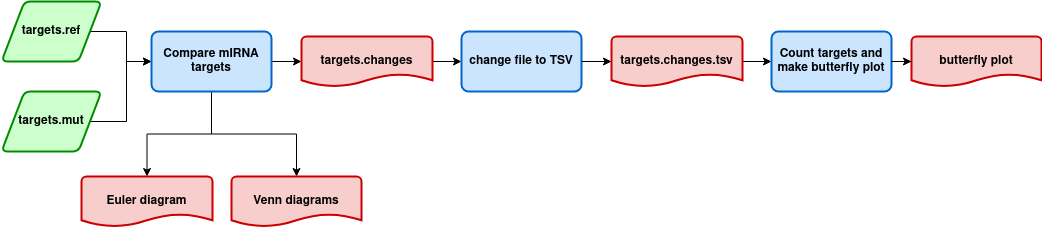

The diagram above was exported from draw.io. Its source (the exported page's mxGraphModel, read from the mxfile embedded in the PNG):
<mxGraphModel dx="1350" dy="793" grid="1" gridSize="10" guides="1" tooltips="1" connect="1" arrows="1" fold="1" page="1" pageScale="1" pageWidth="827" pageHeight="1169" math="0" shadow="0">
  <root>
    <mxCell id="0" />
    <mxCell id="1" parent="0" />
    <mxCell id="qv26kB1IUxr9SC_P_H-I-29" style="edgeStyle=orthogonalEdgeStyle;rounded=0;orthogonalLoop=1;jettySize=auto;html=1;entryX=0;entryY=0.5;entryDx=0;entryDy=0;entryPerimeter=0;" parent="1" source="qv26kB1IUxr9SC_P_H-I-25" target="qv26kB1IUxr9SC_P_H-I-36" edge="1">
      <mxGeometry relative="1" as="geometry">
        <mxPoint x="445" y="440" as="targetPoint" />
        <Array as="points" />
      </mxGeometry>
    </mxCell>
    <mxCell id="qv26kB1IUxr9SC_P_H-I-35" style="edgeStyle=orthogonalEdgeStyle;rounded=0;orthogonalLoop=1;jettySize=auto;html=1;entryX=0;entryY=0.5;entryDx=0;entryDy=0;" parent="1" source="qv26kB1IUxr9SC_P_H-I-31" target="qv26kB1IUxr9SC_P_H-I-25" edge="1">
      <mxGeometry relative="1" as="geometry" />
    </mxCell>
    <mxCell id="qv26kB1IUxr9SC_P_H-I-31" value="targets.ref" style="shape=parallelogram;html=1;strokeWidth=2;perimeter=parallelogramPerimeter;whiteSpace=wrap;rounded=1;arcSize=12;size=0.23;strokeColor=#008C00;fillColor=#CCFFCC;fontStyle=1" parent="1" vertex="1">
      <mxGeometry x="100" y="360" width="100" height="60" as="geometry" />
    </mxCell>
    <mxCell id="i2vNLCiEXp5pKfYHEcwK-16" style="edgeStyle=orthogonalEdgeStyle;rounded=0;orthogonalLoop=1;jettySize=auto;html=1;entryX=0;entryY=0.5;entryDx=0;entryDy=0;" parent="1" source="qv26kB1IUxr9SC_P_H-I-36" target="i2vNLCiEXp5pKfYHEcwK-11" edge="1">
      <mxGeometry relative="1" as="geometry" />
    </mxCell>
    <mxCell id="qv26kB1IUxr9SC_P_H-I-36" value="&lt;b&gt;targets.changes&lt;/b&gt;" style="strokeWidth=2;html=1;shape=mxgraph.flowchart.document2;whiteSpace=wrap;size=0.25;shadow=0;fillColor=#F8CECC;strokeColor=#CC0000;" parent="1" vertex="1">
      <mxGeometry x="400" y="395" width="131" height="50" as="geometry" />
    </mxCell>
    <mxCell id="i2vNLCiEXp5pKfYHEcwK-2" style="edgeStyle=orthogonalEdgeStyle;rounded=0;orthogonalLoop=1;jettySize=auto;html=1;entryX=0;entryY=0.5;entryDx=0;entryDy=0;" parent="1" source="i2vNLCiEXp5pKfYHEcwK-1" target="qv26kB1IUxr9SC_P_H-I-25" edge="1">
      <mxGeometry relative="1" as="geometry" />
    </mxCell>
    <mxCell id="i2vNLCiEXp5pKfYHEcwK-1" value="targets.mut" style="shape=parallelogram;html=1;strokeWidth=2;perimeter=parallelogramPerimeter;whiteSpace=wrap;rounded=1;arcSize=12;size=0.23;strokeColor=#008C00;fillColor=#CCFFCC;fontStyle=1" parent="1" vertex="1">
      <mxGeometry x="100" y="450" width="100" height="60" as="geometry" />
    </mxCell>
    <mxCell id="i2vNLCiEXp5pKfYHEcwK-13" style="edgeStyle=orthogonalEdgeStyle;rounded=0;orthogonalLoop=1;jettySize=auto;html=1;" parent="1" source="qv26kB1IUxr9SC_P_H-I-25" target="i2vNLCiEXp5pKfYHEcwK-8" edge="1">
      <mxGeometry relative="1" as="geometry" />
    </mxCell>
    <mxCell id="i2vNLCiEXp5pKfYHEcwK-14" style="edgeStyle=orthogonalEdgeStyle;rounded=0;orthogonalLoop=1;jettySize=auto;html=1;entryX=0.5;entryY=0;entryDx=0;entryDy=0;entryPerimeter=0;" parent="1" source="qv26kB1IUxr9SC_P_H-I-25" target="i2vNLCiEXp5pKfYHEcwK-5" edge="1">
      <mxGeometry relative="1" as="geometry" />
    </mxCell>
    <mxCell id="qv26kB1IUxr9SC_P_H-I-25" value="&lt;div&gt;Compare mIRNA&lt;/div&gt;&lt;div&gt;targets&lt;br&gt;&lt;span style=&quot;white-space: pre&quot;&gt;&lt;/span&gt;&lt;span style=&quot;white-space: pre&quot;&gt;&lt;/span&gt;&lt;/div&gt;" style="rounded=1;whiteSpace=wrap;html=1;absoluteArcSize=1;arcSize=14;strokeWidth=2;fillColor=#CCE5FF;shadow=0;strokeColor=#0066CC;fontStyle=1" parent="1" vertex="1">
      <mxGeometry x="250" y="390" width="120" height="60" as="geometry" />
    </mxCell>
    <mxCell id="i2vNLCiEXp5pKfYHEcwK-5" value="&lt;b&gt;Venn diagrams&lt;br&gt;&lt;/b&gt;" style="strokeWidth=2;html=1;shape=mxgraph.flowchart.document2;whiteSpace=wrap;size=0.25;shadow=0;fillColor=#F8CECC;strokeColor=#CC0000;" parent="1" vertex="1">
      <mxGeometry x="330" y="535" width="130" height="50" as="geometry" />
    </mxCell>
    <mxCell id="i2vNLCiEXp5pKfYHEcwK-8" value="&lt;b&gt;Euler diagram &lt;span style=&quot;white-space: pre&quot;&gt;&lt;/span&gt;&lt;br&gt;&lt;/b&gt;" style="strokeWidth=2;html=1;shape=mxgraph.flowchart.document2;whiteSpace=wrap;size=0.25;shadow=0;fillColor=#F8CECC;strokeColor=#CC0000;" parent="1" vertex="1">
      <mxGeometry x="180" y="535" width="131" height="50" as="geometry" />
    </mxCell>
    <mxCell id="i2vNLCiEXp5pKfYHEcwK-10" value="" style="group" parent="1" vertex="1" connectable="0">
      <mxGeometry x="560" y="400" width="120" height="50" as="geometry" />
    </mxCell>
    <mxCell id="i2vNLCiEXp5pKfYHEcwK-11" value="change file to TSV" style="rounded=1;whiteSpace=wrap;html=1;absoluteArcSize=1;arcSize=14;strokeWidth=2;fillColor=#CCE5FF;shadow=0;strokeColor=#0066CC;fontStyle=1" parent="i2vNLCiEXp5pKfYHEcwK-10" vertex="1">
      <mxGeometry y="-10" width="120" height="60" as="geometry" />
    </mxCell>
    <mxCell id="i2vNLCiEXp5pKfYHEcwK-22" style="edgeStyle=orthogonalEdgeStyle;rounded=0;orthogonalLoop=1;jettySize=auto;html=1;" parent="1" source="i2vNLCiEXp5pKfYHEcwK-17" target="i2vNLCiEXp5pKfYHEcwK-21" edge="1">
      <mxGeometry relative="1" as="geometry" />
    </mxCell>
    <mxCell id="i2vNLCiEXp5pKfYHEcwK-17" value="&lt;b&gt;targets.changes.tsv&lt;/b&gt;" style="strokeWidth=2;html=1;shape=mxgraph.flowchart.document2;whiteSpace=wrap;size=0.25;shadow=0;fillColor=#F8CECC;strokeColor=#CC0000;" parent="1" vertex="1">
      <mxGeometry x="710" y="395" width="131" height="50" as="geometry" />
    </mxCell>
    <mxCell id="i2vNLCiEXp5pKfYHEcwK-18" style="edgeStyle=orthogonalEdgeStyle;rounded=0;orthogonalLoop=1;jettySize=auto;html=1;entryX=0;entryY=0.5;entryDx=0;entryDy=0;entryPerimeter=0;" parent="1" source="i2vNLCiEXp5pKfYHEcwK-11" target="i2vNLCiEXp5pKfYHEcwK-17" edge="1">
      <mxGeometry relative="1" as="geometry" />
    </mxCell>
    <mxCell id="i2vNLCiEXp5pKfYHEcwK-20" value="" style="group" parent="1" vertex="1" connectable="0">
      <mxGeometry x="870" y="400" width="120" height="50" as="geometry" />
    </mxCell>
    <mxCell id="i2vNLCiEXp5pKfYHEcwK-21" value="Count targets and make butterfly plot" style="rounded=1;whiteSpace=wrap;html=1;absoluteArcSize=1;arcSize=14;strokeWidth=2;fillColor=#CCE5FF;shadow=0;strokeColor=#0066CC;fontStyle=1" parent="i2vNLCiEXp5pKfYHEcwK-20" vertex="1">
      <mxGeometry y="-10" width="120" height="60" as="geometry" />
    </mxCell>
    <mxCell id="i2vNLCiEXp5pKfYHEcwK-24" value="&lt;b&gt;butterfly plot&lt;/b&gt;" style="strokeWidth=2;html=1;shape=mxgraph.flowchart.document2;whiteSpace=wrap;size=0.25;shadow=0;fillColor=#F8CECC;strokeColor=#CC0000;" parent="1" vertex="1">
      <mxGeometry x="1010" y="395" width="130" height="50" as="geometry" />
    </mxCell>
    <mxCell id="i2vNLCiEXp5pKfYHEcwK-25" style="edgeStyle=orthogonalEdgeStyle;rounded=0;orthogonalLoop=1;jettySize=auto;html=1;" parent="1" source="i2vNLCiEXp5pKfYHEcwK-21" target="i2vNLCiEXp5pKfYHEcwK-24" edge="1">
      <mxGeometry relative="1" as="geometry" />
    </mxCell>
  </root>
</mxGraphModel>